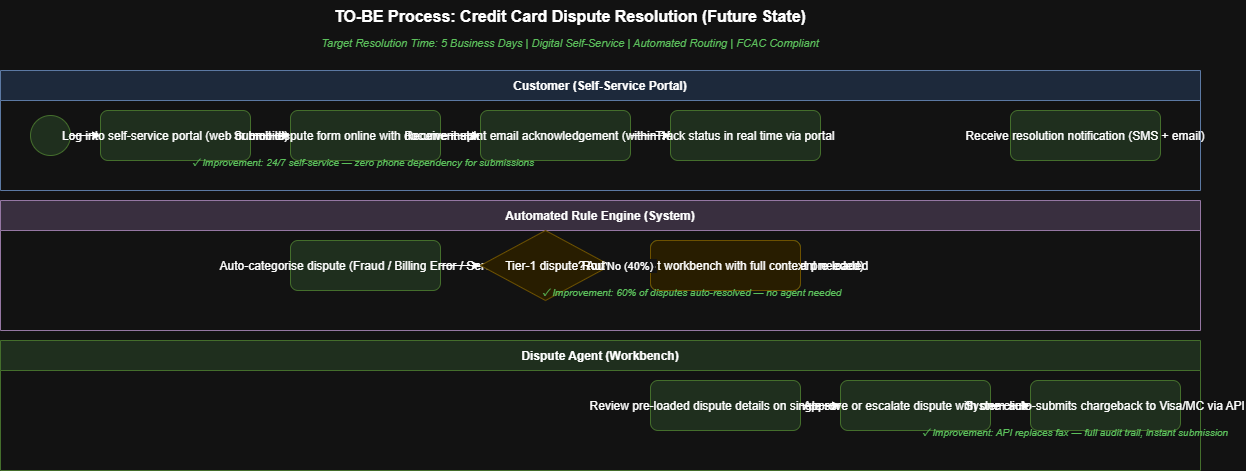

The diagram above was exported from draw.io. Its source (the exported page's mxGraphModel, read from the mxfile embedded in the PNG):
<mxGraphModel dx="885" dy="417" grid="1" gridSize="10" guides="1" tooltips="1" connect="1" arrows="1" fold="1" page="1" pageScale="1" pageWidth="850" pageHeight="1100" math="0" shadow="0">
  <root>
    <mxCell id="0" />
    <mxCell id="1" parent="0" />
    <mxCell id="100" parent="1" style="text;fontSize=16;fontStyle=1;align=center;" value="TO-BE Process: Credit Card Dispute Resolution (Future State)" vertex="1">
      <mxGeometry height="30" width="700" x="300" y="20" as="geometry" />
    </mxCell>
    <mxCell id="101" parent="1" style="text;fontSize=11;fontStyle=2;align=center;fontColor=#007700;" value="Target Resolution Time: 5 Business Days | Digital Self-Service | Automated Routing | FCAC Compliant" vertex="1">
      <mxGeometry height="20" width="900" x="200" y="50" as="geometry" />
    </mxCell>
    <mxCell id="2" parent="1" style="swimlane;startSize=30;fillColor=#dae8fc;strokeColor=#6c8ebf;fontStyle=1;fontSize=12;" value="Customer (Self-Service Portal)" vertex="1">
      <mxGeometry height="120" width="1200" x="80" y="90" as="geometry" />
    </mxCell>
    <mxCell id="3" parent="2" style="ellipse;fillColor=#d5e8d4;strokeColor=#82b366;aspect=fixed;" value="" vertex="1">
      <mxGeometry height="40" width="40" x="30" y="45" as="geometry" />
    </mxCell>
    <mxCell id="4" parent="2" style="rounded=1;fillColor=#d5e8d4;strokeColor=#82b366;" value="Log into self-service portal (web or mobile)" vertex="1">
      <mxGeometry height="50" width="150" x="100" y="40" as="geometry" />
    </mxCell>
    <mxCell id="5" parent="2" style="rounded=1;fillColor=#d5e8d4;strokeColor=#82b366;" value="Submit dispute form online with document upload" vertex="1">
      <mxGeometry height="50" width="150" x="290" y="40" as="geometry" />
    </mxCell>
    <mxCell id="6" parent="2" style="rounded=1;fillColor=#d5e8d4;strokeColor=#82b366;" value="Receive instant email acknowledgement (within 15 mins)" vertex="1">
      <mxGeometry height="50" width="150" x="480" y="40" as="geometry" />
    </mxCell>
    <mxCell id="7" parent="2" style="rounded=1;fillColor=#d5e8d4;strokeColor=#82b366;" value="Track status in real time via portal" vertex="1">
      <mxGeometry height="50" width="150" x="670" y="40" as="geometry" />
    </mxCell>
    <mxCell id="8" parent="2" style="rounded=1;fillColor=#d5e8d4;strokeColor=#82b366;" value="Receive resolution notification (SMS + email)" vertex="1">
      <mxGeometry height="50" width="150" x="1010" y="40" as="geometry" />
    </mxCell>
    <mxCell id="c1" edge="1" parent="2" source="3" style="edgeStyle=orthogonalEdgeStyle;" target="4">
      <mxGeometry relative="1" as="geometry" />
    </mxCell>
    <mxCell id="c2" edge="1" parent="2" source="4" style="edgeStyle=orthogonalEdgeStyle;" target="5">
      <mxGeometry relative="1" as="geometry" />
    </mxCell>
    <mxCell id="c3" edge="1" parent="2" source="5" style="edgeStyle=orthogonalEdgeStyle;" target="6">
      <mxGeometry relative="1" as="geometry" />
    </mxCell>
    <mxCell id="c4" edge="1" parent="2" source="6" style="edgeStyle=orthogonalEdgeStyle;" target="7">
      <mxGeometry relative="1" as="geometry" />
    </mxCell>
    <mxCell id="9" parent="1" style="swimlane;startSize=30;fillColor=#e1d5e7;strokeColor=#9673a6;fontStyle=1;fontSize=12;" value="Automated Rule Engine (System)" vertex="1">
      <mxGeometry height="130" width="1200" x="80" y="220" as="geometry" />
    </mxCell>
    <mxCell id="10" parent="9" style="rounded=1;fillColor=#d5e8d4;strokeColor=#82b366;" value="Auto-categorise dispute (Fraud / Billing Error / Service)" vertex="1">
      <mxGeometry height="50" width="150" x="290" y="40" as="geometry" />
    </mxCell>
    <mxCell id="11" parent="9" style="rhombus;fillColor=#fff2cc;strokeColor=#d6b656;" value="Tier-1 dispute?" vertex="1">
      <mxGeometry height="70" width="130" x="480" y="30" as="geometry" />
    </mxCell>
    <mxCell id="12" parent="9" style="rounded=1;fillColor=#d5e8d4;strokeColor=#82b366;" value="Auto-resolve and notify customer (no agent needed)" vertex="1">
      <mxGeometry height="50" width="150" x="650" y="40" as="geometry" />
    </mxCell>
    <mxCell id="13" parent="9" style="rounded=1;fillColor=#fff2cc;strokeColor=#d6b656;" value="Route to agent workbench with full context pre-loaded" vertex="1">
      <mxGeometry height="50" width="150" x="650" y="40" as="geometry" />
    </mxCell>
    <mxCell id="a1" edge="1" parent="9" source="10" style="edgeStyle=orthogonalEdgeStyle;" target="11">
      <mxGeometry relative="1" as="geometry" />
    </mxCell>
    <mxCell id="a2" edge="1" parent="9" source="11" style="edgeStyle=orthogonalEdgeStyle;" target="12" value="Yes (60%)">
      <mxGeometry relative="1" as="geometry" />
    </mxCell>
    <mxCell id="a3" edge="1" parent="9" source="11" style="edgeStyle=orthogonalEdgeStyle;" target="13" value="No (40%)">
      <mxGeometry relative="1" as="geometry" />
    </mxCell>
    <mxCell id="14" parent="1" style="swimlane;startSize=30;fillColor=#d5e8d4;strokeColor=#82b366;fontStyle=1;fontSize=12;" value="Dispute Agent (Workbench)" vertex="1">
      <mxGeometry height="130" width="1200" x="80" y="360" as="geometry" />
    </mxCell>
    <mxCell id="15" parent="14" style="rounded=1;fillColor=#d5e8d4;strokeColor=#82b366;" value="Review pre-loaded dispute details on single screen" vertex="1">
      <mxGeometry height="50" width="150" x="650" y="40" as="geometry" />
    </mxCell>
    <mxCell id="16" parent="14" style="rounded=1;fillColor=#d5e8d4;strokeColor=#82b366;" value="Approve or escalate dispute with one click" vertex="1">
      <mxGeometry height="50" width="150" x="840" y="40" as="geometry" />
    </mxCell>
    <mxCell id="17" parent="14" style="rounded=1;fillColor=#d5e8d4;strokeColor=#82b366;" value="System auto-submits chargeback to Visa/MC via API" vertex="1">
      <mxGeometry height="50" width="150" x="1030" y="40" as="geometry" />
    </mxCell>
    <mxCell id="b1" edge="1" parent="14" source="15" style="edgeStyle=orthogonalEdgeStyle;" target="16">
      <mxGeometry relative="1" as="geometry" />
    </mxCell>
    <mxCell id="b2" edge="1" parent="14" source="16" style="edgeStyle=orthogonalEdgeStyle;" target="17">
      <mxGeometry relative="1" as="geometry" />
    </mxCell>
    <mxCell id="g1" parent="1" style="text;fontSize=10;fontColor=#007700;fontStyle=2;" value="✓ Improvement: 24/7 self-service — zero phone dependency for submissions" vertex="1">
      <mxGeometry height="20" width="340" x="270" y="170" as="geometry" />
    </mxCell>
    <mxCell id="g2" parent="1" style="text;fontSize=10;fontColor=#007700;fontStyle=2;" value="✓ Improvement: 60% of disputes auto-resolved — no agent needed" vertex="1">
      <mxGeometry height="20" width="320" x="620" y="300" as="geometry" />
    </mxCell>
    <mxCell id="g3" parent="1" style="text;fontSize=10;fontColor=#007700;fontStyle=2;" value="✓ Improvement: API replaces fax — full audit trail, instant submission" vertex="1">
      <mxGeometry height="20" width="320" x="1000" y="440" as="geometry" />
    </mxCell>
  </root>
</mxGraphModel>